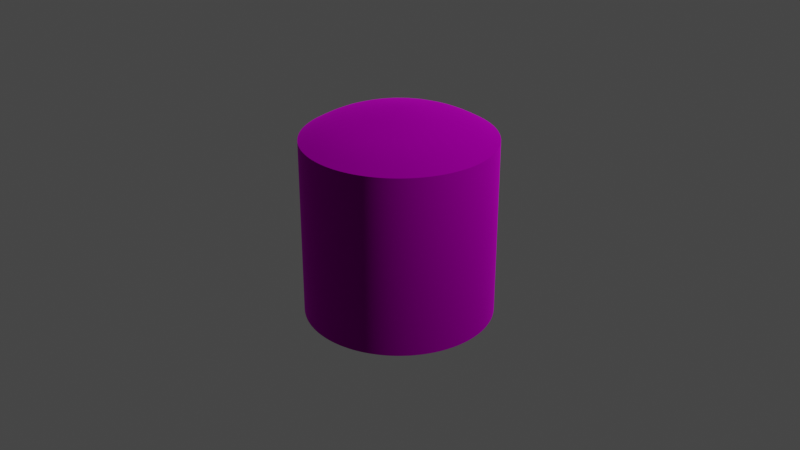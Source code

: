 # Source: GasCylinder.blend  (saved by Blender 3.4.6; exported with 4.5.12 LTS)
import bpy
from mathutils import Matrix  # noqa: F401  (used for matrix-valued properties, if any)

bpy.ops.wm.read_factory_settings(use_empty=True)
scene = bpy.context.scene
scene.name = 'Scene'

# ---- collections
col_collection = bpy.data.collections.new('Collection'); scene.collection.children.link(col_collection)

# ---- images (referenced by path relative to the original .blend; pixels are not part of the script)
import os
ASSET_DIR = os.environ.get("B2B_ASSET_DIR", "")  # directory of the original .blend (textures are referenced by path, not embedded)
HERE = os.path.dirname(os.path.abspath(__file__))  # packed textures are extracted next to this script under _unpacked/

def load_image(name, relpath, width, height, colorspace="sRGB"):
    """Load a texture the original file referenced (path relative to the .blend, or extracted next to this script)."""
    p = next((c for c in (os.path.join(HERE, relpath), os.path.join(ASSET_DIR, relpath)) if relpath and os.path.exists(c)), "")
    if p:
        img = bpy.data.images.load(p, check_existing=True)
        img.name = name
    else:  # same state as the original file: an image datablock whose file is absent (Cycles renders it pink)
        img = bpy.data.images.new(name, width, height)
        img.source = "FILE"
        img.filepath = "//" + (relpath or name)
    img.colorspace_settings.name = colorspace
    return img
img_gascylinder_defaultmaterial_basecolor_png = load_image('GasCylinder_DefaultMaterial_BaseColor.png', 'GasCylinder_DefaultMaterial_BaseColor.png', 1024, 1024, 'sRGB')
img_gascylinder_defaultmaterial_roughness_png = load_image('GasCylinder_DefaultMaterial_Roughness.png', 'GasCylinder_DefaultMaterial_Roughness.png', 1024, 1024, 'sRGB')
img_gascylinder_defaultmaterial_metallic_png = load_image('GasCylinder_DefaultMaterial_Metallic.png', 'GasCylinder_DefaultMaterial_Metallic.png', 1024, 1024, 'sRGB')

# ---- materials (node trees are filled in below, after node groups)
mat_gascylinder = bpy.data.materials.new('GasCylinder')
mat_gascylinder.use_transparent_shadow = False

# ---- material node trees
mat_gascylinder.use_nodes = True; mat_gascylinder.node_tree.nodes.clear()
_N = mat_gascylinder.node_tree.nodes; _L = mat_gascylinder.node_tree.links
n0 = _N.new('ShaderNodeBsdfPrincipled'); n0.name = 'Principled BSDF'; n0.location = (10, 300)
n0.distribution = 'GGX'
n0.subsurface_method = 'RANDOM_WALK_SKIN'
n0.inputs[3].default_value = 1.45
n0.inputs[27].default_value = (0.0, 0.0, 0.0, 1.0)
n0.inputs[28].default_value = 1.0
n1 = _N.new('ShaderNodeOutputMaterial'); n1.name = 'Material Output'; n1.location = (300, 300)
n2 = _N.new('ShaderNodeTexImage'); n2.name = 'Image Texture'; n2.location = (-280, 278)
n2.image = img_gascylinder_defaultmaterial_basecolor_png
n3 = _N.new('ShaderNodeTexImage'); n3.name = 'Image Texture.001'; n3.location = (-280, 102)
n3.image = img_gascylinder_defaultmaterial_roughness_png
n4 = _N.new('ShaderNodeTexImage'); n4.name = 'Image Texture.002'; n4.location = (-280, 168)
n4.image = img_gascylinder_defaultmaterial_metallic_png
_L.new(n0.outputs[0], n1.inputs[0])
_L.new(n2.outputs[0], n0.inputs[0])
_L.new(n3.outputs[1], n0.inputs[2])
_L.new(n4.outputs[1], n0.inputs[1])
n1.is_active_output = True

# ---- world
world_world = bpy.data.worlds.new('World'); scene.world = world_world
world_world.use_nodes = True; world_world.node_tree.nodes.clear()
_N = world_world.node_tree.nodes; _L = world_world.node_tree.links
n0 = _N.new('ShaderNodeOutputWorld'); n0.name = 'World Output'; n0.location = (300, 300)
n1 = _N.new('ShaderNodeBackground'); n1.name = 'Background'; n1.location = (10, 300)
n1.inputs[0].default_value = (0.05088, 0.05088, 0.05088, 1.0)
_L.new(n1.outputs[0], n0.inputs[0])
n0.is_active_output = True
world_world.color = (0.05088, 0.05088, 0.05088)
world_world.use_sun_shadow = False
world_world.sun_shadow_jitter_overblur = 0.0

# ---- cameras
cam_camera = bpy.data.cameras.new('Camera')
cam_camera.clip_end = 100.0
cam_camera.ortho_scale = 7.314

# ---- lights
light_light = bpy.data.lights.new('Light', 'POINT')
light_light.transmission_factor = 0.0
light_light.energy = 1000.0
light_light.shadow_soft_size = 0.1
light_light.shadow_maximum_resolution = 0.006
light_light.use_absolute_resolution = True

# ---- meshes
me_cylinder_001 = bpy.data.meshes.new('Cylinder.001')
me_cylinder_001.from_pydata([(0.0, 0.0, 1.226), (0.0, 1.0, -1.0), (3.418e-09, 0.7177, 1.06), (0.1951, 0.9808, -1.0), (0.14, 0.7039, 1.06), (0.3827, 0.9239, -1.0), (0.2746, 0.6631, 1.06), (0.5556, 0.8315, -1.0), (0.3987, 0.5967, 1.06), (0.7071, 0.7071, -1.0), (0.5075, 0.5075, 1.06), (0.8315, 0.5556, -1.0), (0.5967, 0.3987, 1.06), (0.9239, 0.3827, -1.0), (0.6631, 0.2746, 1.06), (0.9808, 0.1951, -1.0), (0.7039, 0.14, 1.06), (1.0, 0.0, -1.0), (0.7177, 4.207e-09, 1.06), (0.9808, -0.1951, -1.0), (0.7039, -0.14, 1.06), (0.9239, -0.3827, -1.0), (0.6631, -0.2746, 1.06), (0.8315, -0.5556, -1.0), (0.5967, -0.3987, 1.06), (0.7071, -0.7071, -1.0), (0.5075, -0.5075, 1.06), (0.5556, -0.8315, -1.0), (0.3987, -0.5967, 1.06), (0.3827, -0.9239, -1.0), (0.2746, -0.6631, 1.06), (0.1951, -0.9808, -1.0), (0.14, -0.7039, 1.06), (0.0, -1.0, -1.0), (3.418e-09, -0.7177, 1.06), (-0.1951, -0.9808, -1.0), (-0.14, -0.7039, 1.06), (-0.3827, -0.9239, -1.0), (-0.2746, -0.6631, 1.06), (-0.5556, -0.8315, -1.0), (-0.3987, -0.5967, 1.06), (-0.7071, -0.7071, -1.0), (-0.5075, -0.5075, 1.06), (-0.8315, -0.5556, -1.0), (-0.5967, -0.3987, 1.06), (-0.9239, -0.3827, -1.0), (-0.6631, -0.2746, 1.06), (-0.9808, -0.1951, -1.0), (-0.7039, -0.14, 1.06), (-1.0, 0.0, -1.0), (-0.7177, 4.207e-09, 1.06), (-0.9808, 0.1951, -1.0), (-0.7039, 0.14, 1.06), (-0.9239, 0.3827, -1.0), (-0.6631, 0.2746, 1.06), (-0.8315, 0.5556, -1.0), (-0.5967, 0.3987, 1.06), (-0.7071, 0.7071, -1.0), (-0.5075, 0.5075, 1.06), (-0.5556, 0.8315, -1.0), (-0.3987, 0.5967, 1.06), (-0.3827, 0.9239, -1.0), (-0.2746, 0.6631, 1.06), (-0.1951, 0.9808, -1.0), (-0.14, 0.7039, 1.06), (0.0, 1.0, 0.8889), (0.1951, 0.9808, 0.8889), (0.3827, 0.9239, 0.8889), (0.5556, 0.8315, 0.8889), (0.7071, 0.7071, 0.8889), (0.8315, 0.5556, 0.8889), (0.9239, 0.3827, 0.8889), (0.9808, 0.1951, 0.8889), (1.0, 0.0, 0.8889), (0.9808, -0.1951, 0.8889), (0.9239, -0.3827, 0.8889), (0.8315, -0.5556, 0.8889), (0.7071, -0.7071, 0.8889), (0.5556, -0.8315, 0.8889), (0.3827, -0.9239, 0.8889), (0.1951, -0.9808, 0.8889), (0.0, -1.0, 0.8889), (-0.1951, -0.9808, 0.8889), (-0.3827, -0.9239, 0.8889), (-0.5556, -0.8315, 0.8889), (-0.7071, -0.7071, 0.8889), (-0.8315, -0.5556, 0.8889), (-0.9239, -0.3827, 0.8889), (-0.9808, -0.1951, 0.8889), (-1.0, 0.0, 0.8889), (-0.9808, 0.1951, 0.8889), (-0.9239, 0.3827, 0.8889), (-0.8315, 0.5556, 0.8889), (-0.7071, 0.7071, 0.8889), (-0.5556, 0.8315, 0.8889), (-0.3827, 0.9239, 0.8889), (-0.1951, 0.9808, 0.8889)], [], [(0, 4, 2), (65, 2, 4, 66), (0, 6, 4), (66, 4, 6, 67), (0, 8, 6), (67, 6, 8, 68), (0, 10, 8), (68, 8, 10, 69), (0, 12, 10), (69, 10, 12, 70), (0, 14, 12), (70, 12, 14, 71), (0, 16, 14), (71, 14, 16, 72), (0, 18, 16), (72, 16, 18, 73), (0, 20, 18), (73, 18, 20, 74), (0, 22, 20), (74, 20, 22, 75), (0, 24, 22), (75, 22, 24, 76), (0, 26, 24), (76, 24, 26, 77), (0, 28, 26), (77, 26, 28, 78), (0, 30, 28), (78, 28, 30, 79), (0, 32, 30), (79, 30, 32, 80), (0, 34, 32), (80, 32, 34, 81), (0, 36, 34), (81, 34, 36, 82), (0, 38, 36), (82, 36, 38, 83), (0, 40, 38), (83, 38, 40, 84), (0, 42, 40), (84, 40, 42, 85), (0, 44, 42), (85, 42, 44, 86), (0, 46, 44), (86, 44, 46, 87), (0, 48, 46), (87, 46, 48, 88), (0, 50, 48), (88, 48, 50, 89), (0, 52, 50), (89, 50, 52, 90), (0, 54, 52), (90, 52, 54, 91), (0, 56, 54), (91, 54, 56, 92), (0, 58, 56), (92, 56, 58, 93), (0, 60, 58), (93, 58, 60, 94), (0, 62, 60), (94, 60, 62, 95), (0, 64, 62), (95, 62, 64, 96), (0, 2, 64), (96, 64, 2, 65), (63, 96, 65, 1), (61, 95, 96, 63), (59, 94, 95, 61), (57, 93, 94, 59), (55, 92, 93, 57), (53, 91, 92, 55), (51, 90, 91, 53), (49, 89, 90, 51), (47, 88, 89, 49), (45, 87, 88, 47), (43, 86, 87, 45), (41, 85, 86, 43), (39, 84, 85, 41), (37, 83, 84, 39), (35, 82, 83, 37), (33, 81, 82, 35), (31, 80, 81, 33), (29, 79, 80, 31), (27, 78, 79, 29), (25, 77, 78, 27), (23, 76, 77, 25), (21, 75, 76, 23), (19, 74, 75, 21), (17, 73, 74, 19), (15, 72, 73, 17), (13, 71, 72, 15), (11, 70, 71, 13), (9, 69, 70, 11), (7, 68, 69, 9), (5, 67, 68, 7), (3, 66, 67, 5), (1, 65, 66, 3)])
me_cylinder_001.polygons.foreach_set('use_smooth', [True] * 96)
_k = set([(1, 3), (1, 63), (3, 5), (5, 7), (7, 9), (9, 11), (11, 13), (13, 15), (15, 17), (17, 19), (19, 21), (21, 23), (23, 25), (25, 27), (27, 29), (29, 31), (31, 33), (33, 35), (35, 37), (37, 39), (39, 41), (41, 43), (43, 45), (45, 47), (47, 49), (49, 51), (51, 53), (53, 55), (55, 57), (57, 59), (59, 61), (61, 63), (65, 66), (65, 96), (66, 67), (67, 68), (68, 69), (69, 70), (70, 71), (71, 72), (72, 73), (73, 74), (74, 75), (75, 76), (76, 77), (77, 78), (78, 79), (79, 80), (80, 81), (81, 82), (82, 83), (83, 84), (84, 85), (85, 86), (86, 87), (87, 88), (88, 89), (89, 90), (90, 91), (91, 92), (92, 93), (93, 94), (94, 95), (95, 96)])
me_cylinder_001.attributes.new('sharp_edge', 'BOOLEAN', 'EDGE').data.foreach_set('value', [ (min(e.vertices), max(e.vertices)) in _k for e in me_cylinder_001.edges])
_k = {(65, 96): 1.0, (95, 96): 1.0, (94, 95): 1.0, (93, 94): 1.0, (92, 93): 1.0, (91, 92): 1.0, (90, 91): 1.0, (89, 90): 1.0, (88, 89): 1.0, (87, 88): 1.0, (86, 87): 1.0, (85, 86): 1.0, (84, 85): 1.0, (83, 84): 1.0, (82, 83): 1.0, (81, 82): 1.0, (80, 81): 1.0, (79, 80): 1.0, (78, 79): 1.0, (77, 78): 1.0, (76, 77): 1.0, (75, 76): 1.0, (74, 75): 1.0, (73, 74): 1.0, (72, 73): 1.0, (71, 72): 1.0, (70, 71): 1.0, (69, 70): 1.0, (68, 69): 1.0, (67, 68): 1.0, (66, 67): 1.0, (65, 66): 1.0}
me_cylinder_001.attributes.new('crease_edge', 'FLOAT', 'EDGE').data.foreach_set('value', [_k.get((min(e.vertices), max(e.vertices)), 0.0) for e in me_cylinder_001.edges])
_uv = me_cylinder_001.uv_layers.new(name='UVMap')
_uv.uv.foreach_set('vector', [0.2146, 0.2077, 0.1673, 0.06437, 0.1959, 0.05864, 0.1859, 0.0, 0.1959, 0.05864, 0.1673, 0.06437, 0.1461, 0.007983, 0.2146, 0.2077, 0.1404, 0.07561, 0.1673, 0.06437, 0.1461, 0.007983, 0.1673, 0.06437, 0.1404, 0.07561, 0.1085, 0.02364, 0.2146, 0.2077, 0.1162, 0.09192, 0.1404, 0.07561, 0.1085, 0.02364, 0.1404, 0.07561, 0.1162, 0.09192, 0.07477, 0.04637, 0.2146, 0.2077, 0.09554, 0.1127, 0.1162, 0.09192, 0.07477, 0.04637, 0.1162, 0.09192, 0.09554, 0.1127, 0.04604, 0.07531, 0.2146, 0.2077, 0.07934, 0.1371, 0.09554, 0.1127, 0.04604, 0.07531, 0.09554, 0.1127, 0.07934, 0.1371, 0.02347, 0.1093, 0.2146, 0.2077, 0.06818, 0.1642, 0.07934, 0.1371, 0.02347, 0.1093, 0.07934, 0.1371, 0.06818, 0.1642, 0.007926, 0.1471, 0.2146, 0.2077, 0.0625, 0.193, 0.06818, 0.1642, 0.007926, 0.1471, 0.06818, 0.1642, 0.0625, 0.193, 0.0, 0.1873, 0.2146, 0.2077, 0.0625, 0.2224, 0.0625, 0.193, 0.0, 0.1873, 0.0625, 0.193, 0.0625, 0.2224, 0.0, 0.2282, 0.2146, 0.2077, 0.06818, 0.2512, 0.0625, 0.2224, 0.0, 0.2282, 0.0625, 0.2224, 0.06818, 0.2512, 0.007926, 0.2683, 0.2146, 0.2077, 0.07934, 0.2783, 0.06818, 0.2512, 0.007926, 0.2683, 0.06818, 0.2512, 0.07934, 0.2783, 0.02347, 0.3061, 0.2146, 0.2077, 0.09554, 0.3028, 0.07934, 0.2783, 0.02347, 0.3061, 0.07934, 0.2783, 0.09554, 0.3028, 0.04604, 0.3401, 0.2146, 0.2077, 0.1162, 0.3235, 0.09554, 0.3028, 0.04604, 0.3401, 0.09554, 0.3028, 0.1162, 0.3235, 0.07477, 0.3691, 0.2146, 0.2077, 0.1404, 0.3398, 0.1162, 0.3235, 0.07477, 0.3691, 0.1162, 0.3235, 0.1404, 0.3398, 0.1085, 0.3918, 0.2146, 0.2077, 0.1673, 0.3511, 0.1404, 0.3398, 0.1085, 0.3918, 0.1404, 0.3398, 0.1673, 0.3511, 0.1461, 0.4075, 0.2146, 0.2077, 0.1959, 0.3568, 0.1673, 0.3511, 0.1461, 0.4075, 0.1673, 0.3511, 0.1959, 0.3568, 0.1859, 0.4154, 0.2146, 0.2077, 0.2251, 0.3568, 0.1959, 0.3568, 0.1859, 0.4154, 0.1959, 0.3568, 0.2251, 0.3568, 0.2265, 0.4154, 0.2146, 0.2077, 0.2537, 0.3511, 0.2251, 0.3568, 0.2265, 0.4154, 0.2251, 0.3568, 0.2537, 0.3511, 0.2664, 0.4075, 0.2146, 0.2077, 0.2806, 0.3398, 0.2537, 0.3511, 0.2664, 0.4075, 0.2537, 0.3511, 0.2806, 0.3398, 0.3039, 0.3918, 0.2146, 0.2077, 0.3049, 0.3235, 0.2806, 0.3398, 0.3039, 0.3918, 0.2806, 0.3398, 0.3049, 0.3235, 0.3377, 0.3691, 0.2146, 0.2077, 0.3255, 0.3028, 0.3049, 0.3235, 0.3377, 0.3691, 0.3049, 0.3235, 0.3255, 0.3028, 0.3664, 0.3401, 0.2146, 0.2077, 0.3417, 0.2783, 0.3255, 0.3028, 0.3664, 0.3401, 0.3255, 0.3028, 0.3417, 0.2783, 0.389, 0.3061, 0.2146, 0.2077, 0.3528, 0.2512, 0.3417, 0.2783, 0.389, 0.3061, 0.3417, 0.2783, 0.3528, 0.2512, 0.4045, 0.2683, 0.2146, 0.2077, 0.3585, 0.2224, 0.3528, 0.2512, 0.4045, 0.2683, 0.3528, 0.2512, 0.3585, 0.2224, 0.4125, 0.2282, 0.2146, 0.2077, 0.3585, 0.193, 0.3585, 0.2224, 0.4125, 0.2282, 0.3585, 0.2224, 0.3585, 0.193, 0.4125, 0.1873, 0.2146, 0.2077, 0.3528, 0.1642, 0.3585, 0.193, 0.4125, 0.1873, 0.3585, 0.193, 0.3528, 0.1642, 0.4045, 0.1471, 0.2146, 0.2077, 0.3417, 0.1371, 0.3528, 0.1642, 0.4045, 0.1471, 0.3528, 0.1642, 0.3417, 0.1371, 0.389, 0.1093, 0.2146, 0.2077, 0.3255, 0.1127, 0.3417, 0.1371, 0.389, 0.1093, 0.3417, 0.1371, 0.3255, 0.1127, 0.3664, 0.07531, 0.2146, 0.2077, 0.3049, 0.09192, 0.3255, 0.1127, 0.3664, 0.07531, 0.3255, 0.1127, 0.3049, 0.09192, 0.3377, 0.04637, 0.2146, 0.2077, 0.2806, 0.07561, 0.3049, 0.09192, 0.3377, 0.04637, 0.3049, 0.09192, 0.2806, 0.07561, 0.3039, 0.02364, 0.2146, 0.2077, 0.2537, 0.06437, 0.2806, 0.07561, 0.3039, 0.02364, 0.2806, 0.07561, 0.2537, 0.06437, 0.2664, 0.007983, 0.2146, 0.2077, 0.2251, 0.05864, 0.2537, 0.06437, 0.2664, 0.007983, 0.2537, 0.06437, 0.2251, 0.05864, 0.2265, 0.0, 0.2146, 0.2077, 0.1959, 0.05864, 0.2251, 0.05864, 0.2265, 0.0, 0.2251, 0.05864, 0.1959, 0.05864, 0.1859, 0.0, 0.5653, 0.0, 0.5653, 0.3943, 0.5244, 0.3943, 0.5244, 0.0, 0.6055, 0.0, 0.6055, 0.3943, 0.5653, 0.3943, 0.5653, 0.0, 0.6433, 0.0, 0.6433, 0.3943, 0.6055, 0.3943, 0.6055, 0.0, 0.6773, 0.0, 0.6773, 0.3943, 0.6433, 0.3943, 0.6433, 0.0, 0.7062, 0.0, 0.7062, 0.3943, 0.6773, 0.3943, 0.6773, 0.0, 0.4465, 0.3943, 0.4465, 0.7885, 0.4125, 0.7885, 0.4125, 0.3943, 0.4843, 0.3943, 0.4843, 0.7885, 0.4465, 0.7885, 0.4465, 0.3943, 0.5244, 0.3943, 0.5244, 0.7885, 0.4843, 0.7885, 0.4843, 0.3943, 0.5653, 0.3943, 0.5653, 0.7885, 0.5244, 0.7885, 0.5244, 0.3943, 0.6055, 0.3943, 0.6055, 0.7885, 0.5653, 0.7885, 0.5653, 0.3943, 0.6433, 0.3943, 0.6433, 0.7885, 0.6055, 0.7885, 0.6055, 0.3943, 0.6773, 0.3943, 0.6773, 0.7885, 0.6433, 0.7885, 0.6433, 0.3943, 0.7062, 0.3943, 0.7062, 0.7885, 0.6773, 0.7885, 0.6773, 0.3943, 0.03402, 0.4154, 0.03402, 0.8097, 0.0, 0.8097, 0.0, 0.4154, 0.07183, 0.4154, 0.07182, 0.8097, 0.03402, 0.8097, 0.03402, 0.4154, 0.112, 0.4154, 0.112, 0.8097, 0.07182, 0.8097, 0.07183, 0.4154, 0.1529, 0.4154, 0.1529, 0.8097, 0.112, 0.8097, 0.112, 0.4154, 0.193, 0.4154, 0.193, 0.8097, 0.1529, 0.8097, 0.1529, 0.4154, 0.2308, 0.4154, 0.2308, 0.8097, 0.193, 0.8097, 0.193, 0.4154, 0.2648, 0.4154, 0.2648, 0.8097, 0.2308, 0.8097, 0.2308, 0.4154, 0.2938, 0.4154, 0.2938, 0.8097, 0.2648, 0.8097, 0.2648, 0.4154, 0.7403, 0.0, 0.7403, 0.3943, 0.7062, 0.3943, 0.7062, 0.0, 0.7781, 0.0, 0.7781, 0.3943, 0.7403, 0.3943, 0.7403, 0.0, 0.8182, 0.0, 0.8182, 0.3943, 0.7781, 0.3943, 0.7781, 0.0, 0.8591, 0.0, 0.8591, 0.3943, 0.8182, 0.3943, 0.8182, 0.0, 0.8992, 0.0, 0.8992, 0.3943, 0.8591, 0.3943, 0.8591, 0.0, 0.937, 0.0, 0.937, 0.3943, 0.8992, 0.3943, 0.8992, 0.0, 0.9711, 0.0, 0.9711, 0.3943, 0.937, 0.3943, 0.937, 0.0, 1.0, 0.0, 1.0, 0.3943, 0.9711, 0.3943, 0.9711, 0.0, 0.4465, 0.0, 0.4465, 0.3943, 0.4125, 0.3943, 0.4125, 0.0, 0.4843, 0.0, 0.4843, 0.3943, 0.4465, 0.3943, 0.4465, 0.0, 0.5244, 0.0, 0.5244, 0.3943, 0.4843, 0.3943, 0.4843, 0.0])
me_cylinder_001.materials.append(mat_gascylinder)
me_cylinder_001.update()

# ---- objects
ob_light = bpy.data.objects.new('Light', light_light)
ob_camera = bpy.data.objects.new('Camera', cam_camera)
ob_cylinder = bpy.data.objects.new('Cylinder', me_cylinder_001)

# ---- transforms, parenting, visibility, modifiers, constraints
ob_light.location = (4.076, 1.005, 5.904)
ob_light.rotation_euler = (0.6503, 0.05522, 1.866)
ob_light.lock_rotations_4d = False
ob_light.empty_display_type = 'ARROWS'
ob_light.color = (0.0, 0.0, 0.0, 0.0)
ob_light.lineart.crease_threshold = 0.0
ob_camera.location = (7.359, -6.926, 4.958)
ob_camera.rotation_euler = (1.109, 0.0, 0.8149)
ob_camera.lock_rotations_4d = False
ob_camera.empty_display_type = 'ARROWS'
ob_camera.color = (0.0, 0.0, 0.0, 0.0)
ob_camera.display_type = 'WIRE'
ob_camera.lineart.crease_threshold = 0.0
ob_cylinder.location = (0.0, 0.0, 0.0)
_m = ob_cylinder.modifiers.new('Subdivision', 'SUBSURF')
_m.levels = 3

# ---- collection membership
col_collection.objects.link(ob_light)
col_collection.objects.link(ob_camera)
col_collection.objects.link(ob_cylinder)

# ---- scene / render settings (as saved in the file)
scene.camera = ob_camera
scene.frame_start = 1; scene.frame_end = 250; scene.frame_set(1)
scene.render.engine = 'BLENDER_EEVEE_NEXT'
scene.cycles.sampling_pattern = 'TABULATED_SOBOL'
scene.cycles.use_light_tree = False
scene.view_settings.view_transform = 'Filmic'
bpy.context.view_layer.update()
